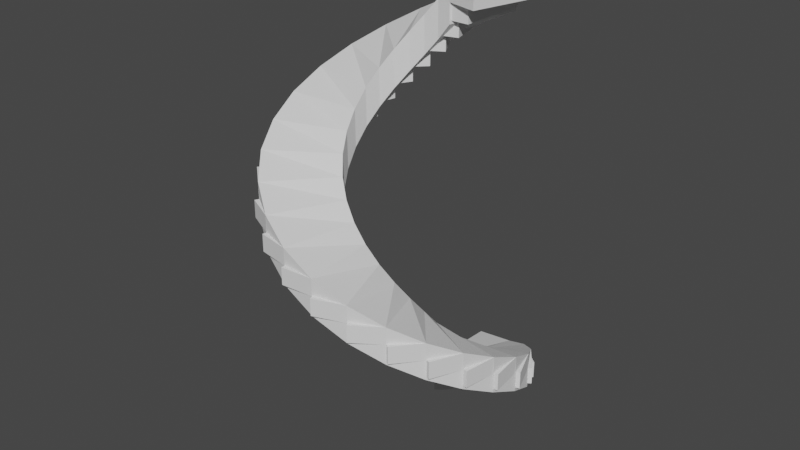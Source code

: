 # Source: stairs.blend  (saved by Blender 3.6.11; exported with 4.5.12 LTS)
import bpy
from mathutils import Matrix  # noqa: F401  (used for matrix-valued properties, if any)

bpy.ops.wm.read_factory_settings(use_empty=True)
scene = bpy.context.scene
scene.name = 'Scene'

# ---- collections
col_collection = bpy.data.collections.new('Collection'); scene.collection.children.link(col_collection)

# ---- world
world_world = bpy.data.worlds.new('World'); scene.world = world_world
world_world.use_nodes = True; world_world.node_tree.nodes.clear()
_N = world_world.node_tree.nodes; _L = world_world.node_tree.links
n0 = _N.new('ShaderNodeOutputWorld'); n0.name = 'World Output'; n0.location = (300, 300)
n1 = _N.new('ShaderNodeBackground'); n1.name = 'Background'; n1.location = (10, 300)
n1.inputs[0].default_value = (0.05088, 0.05088, 0.05088, 1.0)
_L.new(n1.outputs[0], n0.inputs[0])
n0.is_active_output = True
world_world.color = (0.05088, 0.05088, 0.05088)
world_world.use_sun_shadow = False
world_world.sun_shadow_jitter_overblur = 0.0

# ---- meshes
me_cube_001 = bpy.data.meshes.new('Cube.001')
me_cube_001.from_pydata([(0.0009273, 0.8206, 0.01171), (0.0009273, 0.8206, 0.2863), (0.0009273, 2.008, 0.01171), (0.0009273, 2.008, 0.2863), (0.5237, 0.8206, 0.01171), (0.5237, 0.8206, 0.2863), (0.5237, 2.008, 0.01171), (0.5237, 2.008, 0.2863), (-0.2159, 0.7917, -0.2511), (-0.2159, 0.7917, 0.02341), (-0.5298, 1.937, -0.2511), (-0.5298, 1.937, 0.02341), (0.2882, 0.9298, -0.2511), (0.2882, 0.9298, 0.02341), (-0.02559, 2.075, -0.2511), (-0.02559, 2.075, 0.02341), (-0.4174, 0.7065, -0.514), (-0.4174, 0.7065, -0.2395), (-1.023, 1.729, -0.514), (-1.023, 1.729, -0.2395), (0.03234, 0.9729, -0.514), (0.03234, 0.9729, -0.2395), (-0.573, 1.995, -0.514), (-0.573, 1.995, -0.2395), (-0.5893, 0.5711, -0.7769), (-0.5893, 0.5711, -0.5023), (-1.443, 1.397, -0.7769), (-1.443, 1.397, -0.5023), (-0.2259, 0.9469, -0.7769), (-0.2259, 0.9469, -0.5023), (-1.08, 1.773, -0.7769), (-1.08, 1.773, -0.5023), (-0.7192, 0.3952, -1.04), (-0.7192, 0.3952, -0.7652), (-1.761, 0.966, -1.04), (-1.761, 0.966, -0.7652), (-0.468, 0.8536, -1.04), (-0.468, 0.8536, -0.7652), (-1.51, 1.424, -1.04), (-1.51, 1.424, -0.7652), (-0.7981, 0.1911, -1.303), (-0.7981, 0.1911, -1.028), (-1.954, 0.4664, -1.303), (-1.954, 0.4664, -1.028), (-0.6769, 0.6996, -1.303), (-0.6769, 0.6996, -1.028), (-1.832, 0.9749, -1.303), (-1.832, 0.9749, -1.028), (-0.8202, -0.02654, -1.565), (-0.8202, -0.02654, -1.291), (-2.007, -0.0663, -1.565), (-2.007, -0.0663, -1.291), (-0.8377, 0.4959, -1.565), (-0.8377, 0.4959, -1.291), (-2.025, 0.4561, -1.565), (-2.025, 0.4561, -1.291), (-0.784, -0.2423, -1.828), (-0.784, -0.2423, -1.554), (-1.919, -0.5943, -1.828), (-1.919, -0.5943, -1.554), (-0.9389, 0.257, -1.828), (-0.9389, 0.257, -1.554), (-2.073, -0.09504, -1.828), (-2.073, -0.09504, -1.554), (-0.6922, -0.4408, -2.091), (-0.6922, -0.4408, -1.817), (-1.693, -1.08, -2.091), (-1.693, -1.08, -1.817), (-0.9735, -0.0002415, -2.091), (-0.9735, -0.0002415, -1.817), (-1.975, -0.6395, -2.091), (-1.975, -0.6395, -1.817), (-0.5511, -0.608, -2.354), (-0.5511, -0.608, -2.079), (-1.348, -1.489, -2.354), (-1.348, -1.489, -2.079), (-0.9388, -0.2574, -2.354), (-0.9388, -0.2574, -2.079), (-1.736, -1.138, -2.354), (-1.736, -1.138, -2.079), (-0.3709, -0.732, -2.617), (-0.3709, -0.732, -2.342), (-0.9065, -1.792, -2.617), (-0.9065, -1.792, -2.342), (-0.8374, -0.4963, -2.617), (-0.8374, -0.4963, -2.342), (-1.373, -1.557, -2.617), (-1.373, -1.557, -2.342), (-0.1643, -0.804, -2.88), (-0.1643, -0.804, -2.605), (-0.4008, -1.968, -2.88), (-0.4008, -1.968, -2.605), (-0.6766, -0.6999, -2.88), (-0.6766, -0.6999, -2.605), (-0.913, -1.864, -2.88), (-0.913, -1.864, -2.605), (0.05398, -0.8188, -3.143), (0.05398, -0.8188, -2.868), (0.1335, -2.004, -3.143), (0.1335, -2.004, -2.868), (-0.4676, -0.8538, -3.143), (-0.4676, -0.8538, -2.868), (-0.3881, -2.039, -3.143), (-0.3881, -2.039, -2.868), (0.2684, -0.7755, -3.405), (0.2684, -0.7755, -3.131), (0.6582, -1.898, -3.405), (0.6582, -1.898, -3.131), (-0.2254, -0.947, -3.405), (-0.2254, -0.947, -3.131), (0.1644, -2.069, -3.405), (0.1644, -2.069, -3.131), (0.4638, -0.677, -3.668), (0.4638, -0.677, -3.394), (1.136, -1.656, -3.668), (1.136, -1.656, -3.394), (0.03283, -0.9729, -3.668), (0.03283, -0.9729, -3.394), (0.7052, -1.952, -3.668), (0.7052, -1.952, -3.394), (0.6261, -0.5304, -3.931), (0.6261, -0.5304, -3.657), (1.533, -1.297, -3.931), (1.533, -1.297, -3.657), (0.2887, -0.9297, -3.931), (0.2887, -0.9297, -3.657), (1.196, -1.696, -3.931), (1.196, -1.696, -3.657), (0.744, -0.3462, -4.194), (0.744, -0.3462, -3.919), (1.822, -0.846, -4.194), (1.822, -0.846, -3.919), (0.5241, -0.8204, -4.194), (0.5241, -0.8204, -3.919), (1.602, -1.32, -4.194), (1.602, -1.32, -3.919), (0.8091, -0.1373, -4.457), (0.8091, -0.1373, -4.182), (1.98, -0.3347, -4.457), (1.98, -0.3347, -4.182), (0.7222, -0.6528, -4.457), (0.7222, -0.6528, -4.182), (1.894, -0.8501, -4.457), (1.894, -0.8501, -4.182), (0.8166, 0.08136, -4.72), (0.8166, 0.08136, -4.445), (1.998, 0.2005, -4.72), (1.998, 0.2005, -4.445), (0.869, -0.4387, -4.72), (0.869, -0.4387, -4.445), (2.051, -0.3196, -4.72), (2.051, -0.3196, -4.445), (0.7661, 0.2942, -4.983), (0.7661, 0.2942, -4.708), (1.874, 0.7213, -4.983), (1.874, 0.7213, -4.708), (0.954, -0.1936, -4.983), (0.954, -0.1936, -4.708), (2.062, 0.2336, -4.983), (2.062, 0.2336, -4.708), (0.6611, 0.4862, -5.245), (0.6611, 0.4862, -4.971), (1.617, 1.191, -5.245), (1.617, 1.191, -4.971), (0.9713, 0.06537, -5.245), (0.9713, 0.06537, -4.971), (1.927, 0.7702, -5.245), (1.927, 0.7702, -4.971), (0.5092, 0.6436, -5.508), (0.5092, 0.6436, -5.234), (1.245, 1.576, -5.508), (1.245, 1.576, -5.234), (0.9195, 0.3197, -5.508), (0.9195, 0.3197, -5.234), (1.655, 1.252, -5.508), (1.655, 1.252, -5.234), (0.3211, 0.7552, -5.771), (0.3211, 0.7552, -5.497), (0.7846, 1.849, -5.771), (0.7846, 1.849, -5.497), (0.8024, 0.5512, -5.771), (0.8024, 0.5512, -5.497), (1.266, 1.645, -5.771), (1.266, 1.645, -5.497), (0.1101, 0.8132, -6.034), (0.1101, 0.8132, -5.759), (0.2682, 1.99, -6.034), (0.2682, 1.99, -5.759), (0.6282, 0.7436, -6.034), (0.6282, 0.7436, -5.759), (0.7863, 1.921, -6.034), (0.7863, 1.921, -5.759)], [], [(0, 1, 3, 2), (2, 3, 7, 6), (6, 7, 5, 4), (4, 5, 1, 0), (2, 6, 4, 0), (7, 3, 1, 5), (8, 9, 11, 10), (10, 11, 15, 14), (14, 15, 13, 12), (12, 13, 9, 8), (10, 14, 12, 8), (15, 11, 9, 13), (16, 17, 19, 18), (18, 19, 23, 22), (22, 23, 21, 20), (20, 21, 17, 16), (18, 22, 20, 16), (23, 19, 17, 21), (24, 25, 27, 26), (26, 27, 31, 30), (30, 31, 29, 28), (28, 29, 25, 24), (26, 30, 28, 24), (31, 27, 25, 29), (32, 33, 35, 34), (34, 35, 39, 38), (38, 39, 37, 36), (36, 37, 33, 32), (34, 38, 36, 32), (39, 35, 33, 37), (40, 41, 43, 42), (42, 43, 47, 46), (46, 47, 45, 44), (44, 45, 41, 40), (42, 46, 44, 40), (47, 43, 41, 45), (48, 49, 51, 50), (50, 51, 55, 54), (54, 55, 53, 52), (52, 53, 49, 48), (50, 54, 52, 48), (55, 51, 49, 53), (56, 57, 59, 58), (58, 59, 63, 62), (62, 63, 61, 60), (60, 61, 57, 56), (58, 62, 60, 56), (63, 59, 57, 61), (64, 65, 67, 66), (66, 67, 71, 70), (70, 71, 69, 68), (68, 69, 65, 64), (66, 70, 68, 64), (71, 67, 65, 69), (72, 73, 75, 74), (74, 75, 79, 78), (78, 79, 77, 76), (76, 77, 73, 72), (74, 78, 76, 72), (79, 75, 73, 77), (80, 81, 83, 82), (82, 83, 87, 86), (86, 87, 85, 84), (84, 85, 81, 80), (82, 86, 84, 80), (87, 83, 81, 85), (88, 89, 91, 90), (90, 91, 95, 94), (94, 95, 93, 92), (92, 93, 89, 88), (90, 94, 92, 88), (95, 91, 89, 93), (96, 97, 99, 98), (98, 99, 103, 102), (102, 103, 101, 100), (100, 101, 97, 96), (98, 102, 100, 96), (103, 99, 97, 101), (104, 105, 107, 106), (106, 107, 111, 110), (110, 111, 109, 108), (108, 109, 105, 104), (106, 110, 108, 104), (111, 107, 105, 109), (112, 113, 115, 114), (114, 115, 119, 118), (118, 119, 117, 116), (116, 117, 113, 112), (114, 118, 116, 112), (119, 115, 113, 117), (120, 121, 123, 122), (122, 123, 127, 126), (126, 127, 125, 124), (124, 125, 121, 120), (122, 126, 124, 120), (127, 123, 121, 125), (128, 129, 131, 130), (130, 131, 135, 134), (134, 135, 133, 132), (132, 133, 129, 128), (130, 134, 132, 128), (135, 131, 129, 133), (136, 137, 139, 138), (138, 139, 143, 142), (142, 143, 141, 140), (140, 141, 137, 136), (138, 142, 140, 136), (143, 139, 137, 141), (144, 145, 147, 146), (146, 147, 151, 150), (150, 151, 149, 148), (148, 149, 145, 144), (146, 150, 148, 144), (151, 147, 145, 149), (152, 153, 155, 154), (154, 155, 159, 158), (158, 159, 157, 156), (156, 157, 153, 152), (154, 158, 156, 152), (159, 155, 153, 157), (160, 161, 163, 162), (162, 163, 167, 166), (166, 167, 165, 164), (164, 165, 161, 160), (162, 166, 164, 160), (167, 163, 161, 165), (168, 169, 171, 170), (170, 171, 175, 174), (174, 175, 173, 172), (172, 173, 169, 168), (170, 174, 172, 168), (175, 171, 169, 173), (176, 177, 179, 178), (178, 179, 183, 182), (182, 183, 181, 180), (180, 181, 177, 176), (178, 182, 180, 176), (183, 179, 177, 181), (184, 185, 187, 186), (186, 187, 191, 190), (190, 191, 189, 188), (188, 189, 185, 184), (186, 190, 188, 184), (191, 187, 185, 189)])
_uv = me_cube_001.uv_layers.new(name='UVMap')
_uv.uv.foreach_set('vector', [0.375, 0.0, 0.625, 0.0, 0.625, 0.25, 0.375, 0.25, 0.375, 0.25, 0.625, 0.25, 0.625, 0.5, 0.375, 0.5, 0.375, 0.5, 0.625, 0.5, 0.625, 0.75, 0.375, 0.75, 0.375, 0.75, 0.625, 0.75, 0.625, 1.0, 0.375, 1.0, 0.125, 0.5, 0.375, 0.5, 0.375, 0.75, 0.125, 0.75, 0.625, 0.5, 0.875, 0.5, 0.875, 0.75, 0.625, 0.75, 0.375, 0.0, 0.625, 0.0, 0.625, 0.25, 0.375, 0.25, 0.375, 0.25, 0.625, 0.25, 0.625, 0.5, 0.375, 0.5, 0.375, 0.5, 0.625, 0.5, 0.625, 0.75, 0.375, 0.75, 0.375, 0.75, 0.625, 0.75, 0.625, 1.0, 0.375, 1.0, 0.125, 0.5, 0.375, 0.5, 0.375, 0.75, 0.125, 0.75, 0.625, 0.5, 0.875, 0.5, 0.875, 0.75, 0.625, 0.75, 0.375, 0.0, 0.625, 0.0, 0.625, 0.25, 0.375, 0.25, 0.375, 0.25, 0.625, 0.25, 0.625, 0.5, 0.375, 0.5, 0.375, 0.5, 0.625, 0.5, 0.625, 0.75, 0.375, 0.75, 0.375, 0.75, 0.625, 0.75, 0.625, 1.0, 0.375, 1.0, 0.125, 0.5, 0.375, 0.5, 0.375, 0.75, 0.125, 0.75, 0.625, 0.5, 0.875, 0.5, 0.875, 0.75, 0.625, 0.75, 0.375, 0.0, 0.625, 0.0, 0.625, 0.25, 0.375, 0.25, 0.375, 0.25, 0.625, 0.25, 0.625, 0.5, 0.375, 0.5, 0.375, 0.5, 0.625, 0.5, 0.625, 0.75, 0.375, 0.75, 0.375, 0.75, 0.625, 0.75, 0.625, 1.0, 0.375, 1.0, 0.125, 0.5, 0.375, 0.5, 0.375, 0.75, 0.125, 0.75, 0.625, 0.5, 0.875, 0.5, 0.875, 0.75, 0.625, 0.75, 0.375, 0.0, 0.625, 0.0, 0.625, 0.25, 0.375, 0.25, 0.375, 0.25, 0.625, 0.25, 0.625, 0.5, 0.375, 0.5, 0.375, 0.5, 0.625, 0.5, 0.625, 0.75, 0.375, 0.75, 0.375, 0.75, 0.625, 0.75, 0.625, 1.0, 0.375, 1.0, 0.125, 0.5, 0.375, 0.5, 0.375, 0.75, 0.125, 0.75, 0.625, 0.5, 0.875, 0.5, 0.875, 0.75, 0.625, 0.75, 0.375, 0.0, 0.625, 0.0, 0.625, 0.25, 0.375, 0.25, 0.375, 0.25, 0.625, 0.25, 0.625, 0.5, 0.375, 0.5, 0.375, 0.5, 0.625, 0.5, 0.625, 0.75, 0.375, 0.75, 0.375, 0.75, 0.625, 0.75, 0.625, 1.0, 0.375, 1.0, 0.125, 0.5, 0.375, 0.5, 0.375, 0.75, 0.125, 0.75, 0.625, 0.5, 0.875, 0.5, 0.875, 0.75, 0.625, 0.75, 0.375, 0.0, 0.625, 0.0, 0.625, 0.25, 0.375, 0.25, 0.375, 0.25, 0.625, 0.25, 0.625, 0.5, 0.375, 0.5, 0.375, 0.5, 0.625, 0.5, 0.625, 0.75, 0.375, 0.75, 0.375, 0.75, 0.625, 0.75, 0.625, 1.0, 0.375, 1.0, 0.125, 0.5, 0.375, 0.5, 0.375, 0.75, 0.125, 0.75, 0.625, 0.5, 0.875, 0.5, 0.875, 0.75, 0.625, 0.75, 0.375, 0.0, 0.625, 0.0, 0.625, 0.25, 0.375, 0.25, 0.375, 0.25, 0.625, 0.25, 0.625, 0.5, 0.375, 0.5, 0.375, 0.5, 0.625, 0.5, 0.625, 0.75, 0.375, 0.75, 0.375, 0.75, 0.625, 0.75, 0.625, 1.0, 0.375, 1.0, 0.125, 0.5, 0.375, 0.5, 0.375, 0.75, 0.125, 0.75, 0.625, 0.5, 0.875, 0.5, 0.875, 0.75, 0.625, 0.75, 0.375, 0.0, 0.625, 0.0, 0.625, 0.25, 0.375, 0.25, 0.375, 0.25, 0.625, 0.25, 0.625, 0.5, 0.375, 0.5, 0.375, 0.5, 0.625, 0.5, 0.625, 0.75, 0.375, 0.75, 0.375, 0.75, 0.625, 0.75, 0.625, 1.0, 0.375, 1.0, 0.125, 0.5, 0.375, 0.5, 0.375, 0.75, 0.125, 0.75, 0.625, 0.5, 0.875, 0.5, 0.875, 0.75, 0.625, 0.75, 0.375, 0.0, 0.625, 0.0, 0.625, 0.25, 0.375, 0.25, 0.375, 0.25, 0.625, 0.25, 0.625, 0.5, 0.375, 0.5, 0.375, 0.5, 0.625, 0.5, 0.625, 0.75, 0.375, 0.75, 0.375, 0.75, 0.625, 0.75, 0.625, 1.0, 0.375, 1.0, 0.125, 0.5, 0.375, 0.5, 0.375, 0.75, 0.125, 0.75, 0.625, 0.5, 0.875, 0.5, 0.875, 0.75, 0.625, 0.75, 0.375, 0.0, 0.625, 0.0, 0.625, 0.25, 0.375, 0.25, 0.375, 0.25, 0.625, 0.25, 0.625, 0.5, 0.375, 0.5, 0.375, 0.5, 0.625, 0.5, 0.625, 0.75, 0.375, 0.75, 0.375, 0.75, 0.625, 0.75, 0.625, 1.0, 0.375, 1.0, 0.125, 0.5, 0.375, 0.5, 0.375, 0.75, 0.125, 0.75, 0.625, 0.5, 0.875, 0.5, 0.875, 0.75, 0.625, 0.75, 0.375, 0.0, 0.625, 0.0, 0.625, 0.25, 0.375, 0.25, 0.375, 0.25, 0.625, 0.25, 0.625, 0.5, 0.375, 0.5, 0.375, 0.5, 0.625, 0.5, 0.625, 0.75, 0.375, 0.75, 0.375, 0.75, 0.625, 0.75, 0.625, 1.0, 0.375, 1.0, 0.125, 0.5, 0.375, 0.5, 0.375, 0.75, 0.125, 0.75, 0.625, 0.5, 0.875, 0.5, 0.875, 0.75, 0.625, 0.75, 0.375, 0.0, 0.625, 0.0, 0.625, 0.25, 0.375, 0.25, 0.375, 0.25, 0.625, 0.25, 0.625, 0.5, 0.375, 0.5, 0.375, 0.5, 0.625, 0.5, 0.625, 0.75, 0.375, 0.75, 0.375, 0.75, 0.625, 0.75, 0.625, 1.0, 0.375, 1.0, 0.125, 0.5, 0.375, 0.5, 0.375, 0.75, 0.125, 0.75, 0.625, 0.5, 0.875, 0.5, 0.875, 0.75, 0.625, 0.75, 0.375, 0.0, 0.625, 0.0, 0.625, 0.25, 0.375, 0.25, 0.375, 0.25, 0.625, 0.25, 0.625, 0.5, 0.375, 0.5, 0.375, 0.5, 0.625, 0.5, 0.625, 0.75, 0.375, 0.75, 0.375, 0.75, 0.625, 0.75, 0.625, 1.0, 0.375, 1.0, 0.125, 0.5, 0.375, 0.5, 0.375, 0.75, 0.125, 0.75, 0.625, 0.5, 0.875, 0.5, 0.875, 0.75, 0.625, 0.75, 0.375, 0.0, 0.625, 0.0, 0.625, 0.25, 0.375, 0.25, 0.375, 0.25, 0.625, 0.25, 0.625, 0.5, 0.375, 0.5, 0.375, 0.5, 0.625, 0.5, 0.625, 0.75, 0.375, 0.75, 0.375, 0.75, 0.625, 0.75, 0.625, 1.0, 0.375, 1.0, 0.125, 0.5, 0.375, 0.5, 0.375, 0.75, 0.125, 0.75, 0.625, 0.5, 0.875, 0.5, 0.875, 0.75, 0.625, 0.75, 0.375, 0.0, 0.625, 0.0, 0.625, 0.25, 0.375, 0.25, 0.375, 0.25, 0.625, 0.25, 0.625, 0.5, 0.375, 0.5, 0.375, 0.5, 0.625, 0.5, 0.625, 0.75, 0.375, 0.75, 0.375, 0.75, 0.625, 0.75, 0.625, 1.0, 0.375, 1.0, 0.125, 0.5, 0.375, 0.5, 0.375, 0.75, 0.125, 0.75, 0.625, 0.5, 0.875, 0.5, 0.875, 0.75, 0.625, 0.75, 0.375, 0.0, 0.625, 0.0, 0.625, 0.25, 0.375, 0.25, 0.375, 0.25, 0.625, 0.25, 0.625, 0.5, 0.375, 0.5, 0.375, 0.5, 0.625, 0.5, 0.625, 0.75, 0.375, 0.75, 0.375, 0.75, 0.625, 0.75, 0.625, 1.0, 0.375, 1.0, 0.125, 0.5, 0.375, 0.5, 0.375, 0.75, 0.125, 0.75, 0.625, 0.5, 0.875, 0.5, 0.875, 0.75, 0.625, 0.75, 0.375, 0.0, 0.625, 0.0, 0.625, 0.25, 0.375, 0.25, 0.375, 0.25, 0.625, 0.25, 0.625, 0.5, 0.375, 0.5, 0.375, 0.5, 0.625, 0.5, 0.625, 0.75, 0.375, 0.75, 0.375, 0.75, 0.625, 0.75, 0.625, 1.0, 0.375, 1.0, 0.125, 0.5, 0.375, 0.5, 0.375, 0.75, 0.125, 0.75, 0.625, 0.5, 0.875, 0.5, 0.875, 0.75, 0.625, 0.75, 0.375, 0.0, 0.625, 0.0, 0.625, 0.25, 0.375, 0.25, 0.375, 0.25, 0.625, 0.25, 0.625, 0.5, 0.375, 0.5, 0.375, 0.5, 0.625, 0.5, 0.625, 0.75, 0.375, 0.75, 0.375, 0.75, 0.625, 0.75, 0.625, 1.0, 0.375, 1.0, 0.125, 0.5, 0.375, 0.5, 0.375, 0.75, 0.125, 0.75, 0.625, 0.5, 0.875, 0.5, 0.875, 0.75, 0.625, 0.75, 0.375, 0.0, 0.625, 0.0, 0.625, 0.25, 0.375, 0.25, 0.375, 0.25, 0.625, 0.25, 0.625, 0.5, 0.375, 0.5, 0.375, 0.5, 0.625, 0.5, 0.625, 0.75, 0.375, 0.75, 0.375, 0.75, 0.625, 0.75, 0.625, 1.0, 0.375, 1.0, 0.125, 0.5, 0.375, 0.5, 0.375, 0.75, 0.125, 0.75, 0.625, 0.5, 0.875, 0.5, 0.875, 0.75, 0.625, 0.75, 0.375, 0.0, 0.625, 0.0, 0.625, 0.25, 0.375, 0.25, 0.375, 0.25, 0.625, 0.25, 0.625, 0.5, 0.375, 0.5, 0.375, 0.5, 0.625, 0.5, 0.625, 0.75, 0.375, 0.75, 0.375, 0.75, 0.625, 0.75, 0.625, 1.0, 0.375, 1.0, 0.125, 0.5, 0.375, 0.5, 0.375, 0.75, 0.125, 0.75, 0.625, 0.5, 0.875, 0.5, 0.875, 0.75, 0.625, 0.75, 0.375, 0.0, 0.625, 0.0, 0.625, 0.25, 0.375, 0.25, 0.375, 0.25, 0.625, 0.25, 0.625, 0.5, 0.375, 0.5, 0.375, 0.5, 0.625, 0.5, 0.625, 0.75, 0.375, 0.75, 0.375, 0.75, 0.625, 0.75, 0.625, 1.0, 0.375, 1.0, 0.125, 0.5, 0.375, 0.5, 0.375, 0.75, 0.125, 0.75, 0.625, 0.5, 0.875, 0.5, 0.875, 0.75, 0.625, 0.75, 0.375, 0.0, 0.625, 0.0, 0.625, 0.25, 0.375, 0.25, 0.375, 0.25, 0.625, 0.25, 0.625, 0.5, 0.375, 0.5, 0.375, 0.5, 0.625, 0.5, 0.625, 0.75, 0.375, 0.75, 0.375, 0.75, 0.625, 0.75, 0.625, 1.0, 0.375, 1.0, 0.125, 0.5, 0.375, 0.5, 0.375, 0.75, 0.125, 0.75, 0.625, 0.5, 0.875, 0.5, 0.875, 0.75, 0.625, 0.75, 0.375, 0.0, 0.625, 0.0, 0.625, 0.25, 0.375, 0.25, 0.375, 0.25, 0.625, 0.25, 0.625, 0.5, 0.375, 0.5, 0.375, 0.5, 0.625, 0.5, 0.625, 0.75, 0.375, 0.75, 0.375, 0.75, 0.625, 0.75, 0.625, 1.0, 0.375, 1.0, 0.125, 0.5, 0.375, 0.5, 0.375, 0.75, 0.125, 0.75, 0.625, 0.5, 0.875, 0.5, 0.875, 0.75, 0.625, 0.75])
me_cube_001.update()
me_cube_003 = bpy.data.meshes.new('Cube.003')
me_cube_003.from_pydata([(0.0009273, 0.8206, 0.2863), (0.0009273, 2.008, 0.2863), (-0.2159, 0.7917, 0.02341), (-0.5298, 1.937, 0.02341), (-0.4174, 0.7065, -0.2395), (-1.023, 1.729, -0.2395), (-0.5893, 0.5711, -0.5023), (-1.443, 1.397, -0.5023), (-0.7192, 0.3952, -0.7652), (-1.761, 0.966, -0.7652), (-0.7981, 0.1911, -1.028), (-1.954, 0.4664, -1.028), (-0.8202, -0.02654, -1.291), (-2.007, -0.0663, -1.291), (-0.784, -0.2423, -1.554), (-1.919, -0.5943, -1.554), (-0.6922, -0.4408, -1.817), (-1.693, -1.08, -1.817), (-0.5511, -0.608, -2.079), (-1.348, -1.489, -2.079), (-0.3709, -0.732, -2.342), (-0.9065, -1.792, -2.342), (-0.1643, -0.804, -2.605), (-0.4008, -1.968, -2.605), (0.05398, -0.8188, -2.868), (0.1335, -2.004, -2.868), (0.2684, -0.7755, -3.131), (0.6582, -1.898, -3.131), (0.4638, -0.677, -3.394), (1.136, -1.656, -3.394), (0.6261, -0.5304, -3.657), (1.533, -1.297, -3.657), (0.744, -0.3462, -3.919), (1.822, -0.846, -3.919), (0.8091, -0.1373, -4.182), (1.98, -0.3347, -4.182), (0.8166, 0.08136, -4.445), (1.998, 0.2005, -4.445), (0.7661, 0.2942, -4.708), (1.874, 0.7213, -4.708), (0.6611, 0.4862, -4.971), (1.617, 1.191, -4.971), (0.5092, 0.6436, -5.234), (1.245, 1.576, -5.234), (0.3211, 0.7552, -5.497), (0.7846, 1.849, -5.497), (0.1101, 0.8132, -5.759), (0.2682, 1.99, -5.759), (-0.5465, 2.067, -6.034), (-0.3103, 0.9027, -6.034), (0.00945, 0.8217, -0.3017), (0.00945, 2.01, -0.3017), (-0.2074, 0.7928, -0.5646), (-0.5212, 1.938, -0.5646), (-0.4089, 0.7077, -0.8274), (-1.014, 1.73, -0.8274), (-0.5807, 0.5723, -1.09), (-1.435, 1.398, -1.09), (-0.7107, 0.3963, -1.353), (-1.752, 0.9671, -1.353), (-0.7895, 0.1922, -1.616), (-1.945, 0.4675, -1.616), (-0.8117, -0.02542, -1.879), (-1.999, -0.06518, -1.879), (-0.7755, -0.2412, -2.142), (-1.91, -0.5932, -2.142), (-0.6836, -0.4397, -2.405), (-1.685, -1.079, -2.405), (-0.5426, -0.6069, -2.667), (-1.339, -1.488, -2.667), (-0.3623, -0.7309, -2.93), (-0.898, -1.791, -2.93), (-0.1558, -0.8029, -3.193), (-0.3922, -1.967, -3.193), (0.0625, -0.8177, -3.456), (0.142, -2.003, -3.456), (0.2769, -0.7744, -3.719), (0.6667, -1.896, -3.719), (0.4723, -0.6759, -3.982), (1.145, -1.655, -3.982), (0.6347, -0.5293, -4.245), (1.542, -1.296, -4.245), (0.7526, -0.345, -4.507), (1.83, -0.8449, -4.507), (0.8176, -0.1362, -4.77), (1.989, -0.3335, -4.77), (0.8251, 0.08248, -5.033), (2.007, 0.2016, -5.033), (0.7746, 0.2953, -5.296), (1.883, 0.7225, -5.296), (0.6696, 0.4873, -5.559), (1.626, 1.192, -5.559), (0.5177, 0.6447, -5.822), (1.254, 1.577, -5.822), (0.3296, 0.7563, -6.085), (0.7931, 1.85, -6.085), (0.1186, 0.8143, -6.347), (0.2767, 1.992, -6.347), (-0.538, 2.068, -6.622), (-0.3018, 0.9038, -6.622)], [], [(47, 48, 49, 46), (45, 47, 46, 44), (43, 45, 44, 42), (41, 43, 42, 40), (39, 41, 40, 38), (37, 39, 38, 36), (35, 37, 36, 34), (33, 35, 34, 32), (31, 33, 32, 30), (29, 31, 30, 28), (27, 29, 28, 26), (25, 27, 26, 24), (23, 25, 24, 22), (21, 23, 22, 20), (19, 21, 20, 18), (17, 19, 18, 16), (15, 17, 16, 14), (13, 15, 14, 12), (11, 13, 12, 10), (9, 11, 10, 8), (7, 9, 8, 6), (5, 7, 6, 4), (3, 5, 4, 2), (1, 3, 2, 0), (97, 96, 99, 98), (95, 94, 96, 97), (93, 92, 94, 95), (91, 90, 92, 93), (89, 88, 90, 91), (87, 86, 88, 89), (85, 84, 86, 87), (83, 82, 84, 85), (81, 80, 82, 83), (79, 78, 80, 81), (77, 76, 78, 79), (75, 74, 76, 77), (73, 72, 74, 75), (71, 70, 72, 73), (69, 68, 70, 71), (67, 66, 68, 69), (65, 64, 66, 67), (63, 62, 64, 65), (61, 60, 62, 63), (59, 58, 60, 61), (57, 56, 58, 59), (55, 54, 56, 57), (53, 52, 54, 55), (51, 50, 52, 53), (33, 83, 85, 35), (6, 56, 54, 4), (0, 50, 51, 1), (46, 96, 94, 44), (19, 69, 71, 21), (32, 82, 80, 30), (5, 55, 57, 7), (45, 95, 97, 47), (18, 68, 66, 16), (31, 81, 83, 33), (4, 54, 52, 2), (44, 94, 92, 42), (17, 67, 69, 19), (30, 80, 78, 28), (3, 53, 55, 5), (43, 93, 95, 45), (16, 66, 64, 14), (29, 79, 81, 31), (2, 52, 50, 0), (42, 92, 90, 40), (15, 65, 67, 17), (28, 78, 76, 26), (1, 51, 53, 3), (41, 91, 93, 43), (14, 64, 62, 12), (27, 77, 79, 29), (40, 90, 88, 38), (13, 63, 65, 15), (26, 76, 74, 24), (39, 89, 91, 41), (12, 62, 60, 10), (25, 75, 77, 27), (38, 88, 86, 36), (11, 61, 63, 13), (24, 74, 72, 22), (37, 87, 89, 39), (10, 60, 58, 8), (23, 73, 75, 25), (36, 86, 84, 34), (9, 59, 61, 11), (48, 98, 99, 49), (22, 72, 70, 20), (35, 85, 87, 37), (8, 58, 56, 6), (49, 99, 96, 46), (21, 71, 73, 23), (34, 84, 82, 32), (7, 57, 59, 9), (47, 97, 98, 48), (20, 70, 68, 18)])
_uv = me_cube_003.uv_layers.new(name='UVMap')
_uv.uv.foreach_set('vector', [0.0, 0.0, 0.0, 0.0, 0.0, 0.0, 0.0, 0.0, 0.0, 0.0, 0.0, 0.0, 0.0, 0.0, 0.0, 0.0, 0.0, 0.0, 0.0, 0.0, 0.0, 0.0, 0.0, 0.0, 0.0, 0.0, 0.0, 0.0, 0.0, 0.0, 0.0, 0.0, 0.0, 0.0, 0.0, 0.0, 0.0, 0.0, 0.0, 0.0, 0.0, 0.0, 0.0, 0.0, 0.0, 0.0, 0.0, 0.0, 0.0, 0.0, 0.0, 0.0, 0.0, 0.0, 0.0, 0.0, 0.0, 0.0, 0.0, 0.0, 0.0, 0.0, 0.0, 0.0, 0.0, 0.0, 0.0, 0.0, 0.0, 0.0, 0.0, 0.0, 0.0, 0.0, 0.0, 0.0, 0.0, 0.0, 0.0, 0.0, 0.0, 0.0, 0.0, 0.0, 0.0, 0.0, 0.0, 0.0, 0.0, 0.0, 0.0, 0.0, 0.0, 0.0, 0.0, 0.0, 0.0, 0.0, 0.0, 0.0, 0.0, 0.0, 0.0, 0.0, 0.0, 0.0, 0.0, 0.0, 0.0, 0.0, 0.0, 0.0, 0.0, 0.0, 0.0, 0.0, 0.0, 0.0, 0.0, 0.0, 0.0, 0.0, 0.0, 0.0, 0.0, 0.0, 0.0, 0.0, 0.0, 0.0, 0.0, 0.0, 0.0, 0.0, 0.0, 0.0, 0.0, 0.0, 0.0, 0.0, 0.0, 0.0, 0.0, 0.0, 0.0, 0.0, 0.0, 0.0, 0.0, 0.0, 0.0, 0.0, 0.0, 0.0, 0.0, 0.0, 0.0, 0.0, 0.0, 0.0, 0.0, 0.0, 0.0, 0.0, 0.0, 0.0, 0.0, 0.0, 0.0, 0.0, 0.0, 0.0, 0.0, 0.0, 0.0, 0.0, 0.0, 0.0, 0.0, 0.0, 0.0, 0.0, 0.0, 0.0, 0.0, 0.0, 0.0, 0.0, 0.0, 0.0, 0.0, 0.0, 0.0, 0.0, 0.0, 0.0, 0.0, 0.0, 0.0, 0.0, 0.0, 0.0, 0.0, 0.0, 0.0, 0.0, 0.0, 0.0, 0.0, 0.0, 0.0, 0.0, 0.0, 0.0, 0.0, 0.0, 0.0, 0.0, 0.0, 0.0, 0.0, 0.0, 0.0, 0.0, 0.0, 0.0, 0.0, 0.0, 0.0, 0.0, 0.0, 0.0, 0.0, 0.0, 0.0, 0.0, 0.0, 0.0, 0.0, 0.0, 0.0, 0.0, 0.0, 0.0, 0.0, 0.0, 0.0, 0.0, 0.0, 0.0, 0.0, 0.0, 0.0, 0.0, 0.0, 0.0, 0.0, 0.0, 0.0, 0.0, 0.0, 0.0, 0.0, 0.0, 0.0, 0.0, 0.0, 0.0, 0.0, 0.0, 0.0, 0.0, 0.0, 0.0, 0.0, 0.0, 0.0, 0.0, 0.0, 0.0, 0.0, 0.0, 0.0, 0.0, 0.0, 0.0, 0.0, 0.0, 0.0, 0.0, 0.0, 0.0, 0.0, 0.0, 0.0, 0.0, 0.0, 0.0, 0.0, 0.0, 0.0, 0.0, 0.0, 0.0, 0.0, 0.0, 0.0, 0.0, 0.0, 0.0, 0.0, 0.0, 0.0, 0.0, 0.0, 0.0, 0.0, 0.0, 0.0, 0.0, 0.0, 0.0, 0.0, 0.0, 0.0, 0.0, 0.0, 0.0, 0.0, 0.0, 0.0, 0.0, 0.0, 0.0, 0.0, 0.0, 0.0, 0.0, 0.0, 0.0, 0.0, 0.0, 0.0, 0.0, 0.0, 0.0, 0.0, 0.0, 0.0, 0.0, 0.0, 0.0, 0.0, 0.0, 0.0, 0.0, 0.0, 0.0, 0.0, 0.0, 0.0, 0.0, 0.0, 0.0, 0.0, 0.0, 0.0, 0.0, 0.0, 0.0, 0.0, 0.0, 0.0, 0.0, 0.0, 0.0, 0.0, 0.0, 0.0, 0.0, 0.0, 0.0, 0.0, 0.0, 0.0, 0.0, 0.0, 0.0, 0.0, 0.0, 0.0, 0.0, 0.0, 0.0, 0.0, 0.0, 0.0, 0.0, 0.0, 0.0, 0.0, 0.0, 0.0, 0.0, 0.0, 0.0, 0.0, 0.0, 0.0, 0.0, 0.0, 0.0, 0.0, 0.0, 0.0, 0.0, 0.0, 0.0, 0.0, 0.0, 0.0, 0.0, 0.0, 0.0, 0.0, 0.0, 0.0, 0.0, 0.0, 0.0, 0.0, 0.0, 0.0, 0.0, 0.0, 0.0, 0.0, 0.0, 0.0, 0.0, 0.0, 0.0, 0.0, 0.0, 0.0, 0.0, 0.0, 0.0, 0.0, 0.0, 0.0, 0.0, 0.0, 0.0, 0.0, 0.0, 0.0, 0.0, 0.0, 0.0, 0.0, 0.0, 0.0, 0.0, 0.0, 0.0, 0.0, 0.0, 0.0, 0.0, 0.0, 0.0, 0.0, 0.0, 0.0, 0.0, 0.0, 0.0, 0.0, 0.0, 0.0, 0.0, 0.0, 0.0, 0.0, 0.0, 0.0, 0.0, 0.0, 0.0, 0.0, 0.0, 0.0, 0.0, 0.0, 0.0, 0.0, 0.0, 0.0, 0.0, 0.0, 0.0, 0.0, 0.0, 0.0, 0.0, 0.0, 0.0, 0.0, 0.0, 0.0, 0.0, 0.0, 0.0, 0.0, 0.0, 0.0, 0.0, 0.0, 0.0, 0.0, 0.0, 0.0, 0.0, 0.0, 0.0, 0.0, 0.0, 0.0, 0.0, 0.0, 0.0, 0.0, 0.0, 0.0, 0.0, 0.0, 0.0, 0.0, 0.0, 0.0, 0.0, 0.0, 0.0, 0.0, 0.0, 0.0, 0.0, 0.0, 0.0, 0.0, 0.0, 0.0, 0.0, 0.0, 0.0, 0.0, 0.0, 0.0, 0.0, 0.0, 0.0, 0.0, 0.0, 0.0, 0.0, 0.0, 0.0, 0.0, 0.0, 0.0, 0.0, 0.0, 0.0, 0.0, 0.0, 0.0, 0.0, 0.0, 0.0, 0.0, 0.0, 0.0, 0.0, 0.0, 0.0, 0.0, 0.0, 0.0, 0.0, 0.0, 0.0, 0.0, 0.0, 0.0, 0.0, 0.0, 0.0, 0.0, 0.0, 0.0, 0.0, 0.0, 0.0, 0.0, 0.0, 0.0, 0.0, 0.0, 0.0, 0.0, 0.0, 0.0, 0.0, 0.0, 0.0, 0.0, 0.0, 0.0, 0.0, 0.0, 0.0, 0.0, 0.0, 0.0, 0.0, 0.0, 0.0, 0.0, 0.0, 0.0, 0.0, 0.0, 0.0, 0.0, 0.0, 0.0, 0.0, 0.0, 0.0, 0.0, 0.0, 0.0, 0.0, 0.0, 0.0, 0.0, 0.0, 0.0, 0.0, 0.0, 0.0, 0.0, 0.0, 0.0, 0.0, 0.0, 0.0, 0.0, 0.0, 0.0, 0.0, 0.0, 0.0, 0.0, 0.0, 0.0, 0.0, 0.0, 0.0, 0.0, 0.0, 0.0, 0.0, 0.0, 0.0, 0.0, 0.0, 0.0, 0.0, 0.0, 0.0, 0.0, 0.0, 0.0, 0.0, 0.0, 0.0, 0.0, 0.0, 0.0, 0.0, 0.0, 0.0, 0.0, 0.0, 0.0, 0.0, 0.0, 0.0, 0.0, 0.0, 0.0, 0.0, 0.0, 0.0, 0.0, 0.0, 0.0, 0.0, 0.0, 0.0, 0.0, 0.0, 0.0, 0.0, 0.0, 0.0, 0.0, 0.0, 0.0, 0.0, 0.0, 0.0, 0.0, 0.0, 0.0, 0.0, 0.0, 0.0, 0.0, 0.0, 0.0, 0.0, 0.0, 0.0, 0.0, 0.0, 0.0, 0.0, 0.0, 0.0, 0.0, 0.0, 0.0, 0.0, 0.0, 0.0, 0.0, 0.0, 0.0, 0.0, 0.0, 0.0, 0.0, 0.0, 0.0, 0.0, 0.0, 0.0, 0.0, 0.0, 0.0, 0.0, 0.0, 0.0, 0.0, 0.0, 0.0, 0.0, 0.0, 0.0, 0.0, 0.0, 0.0, 0.0, 0.0, 0.0, 0.0, 0.0, 0.0, 0.0, 0.0, 0.0])
me_cube_003.update()

# ---- objects
ob_cube_001 = bpy.data.objects.new('Cube.001', me_cube_001)
ob_cube_002 = bpy.data.objects.new('Cube.002', me_cube_003)

# ---- transforms, parenting, visibility, modifiers, constraints
ob_cube_001.location = (0.0, 0.0, 6.266)
ob_cube_001.rotation_euler = (0.0, -0.0, -0.2674)
ob_cube_002.location = (0.0, 0.0, 6.266)
ob_cube_002.rotation_euler = (0.0, -0.0, -0.2674)

# ---- collection membership
col_collection.objects.link(ob_cube_001)
col_collection.objects.link(ob_cube_002)

# ---- scene / render settings (as saved in the file)
scene.frame_start = 1; scene.frame_end = 250; scene.frame_set(1)
scene.render.engine = 'BLENDER_EEVEE_NEXT'
scene.cycles.sampling_pattern = 'TABULATED_SOBOL'
scene.view_settings.view_transform = 'Filmic'
bpy.context.view_layer.update()

# ---- added for rendering (the .blend has no active camera and no usable light): camera, sun
cam_auto = bpy.data.cameras.new('AutoCamera')
cam_auto.lens = 50.0
cam_auto.sensor_width = 36.0
cam_auto.clip_end = 1000.0
ob_auto_camera = bpy.data.objects.new('AutoCamera', cam_auto)
scene.collection.objects.link(ob_auto_camera)
ob_auto_camera.location = (9.22358, -11.0691, 10.4807)
ob_auto_camera.rotation_euler = (1.09748, -7.21219e-08, 0.694738)
scene.camera = ob_auto_camera
light_auto_sun = bpy.data.lights.new('AutoSun', 'SUN')
light_auto_sun.energy = 3.0
light_auto_sun.angle = 0.0523599
ob_auto_sun = bpy.data.objects.new('AutoSun', light_auto_sun)
scene.collection.objects.link(ob_auto_sun)
ob_auto_sun.rotation_euler = (0.872665, 0.174533, 0.523599)
bpy.context.view_layer.update()
